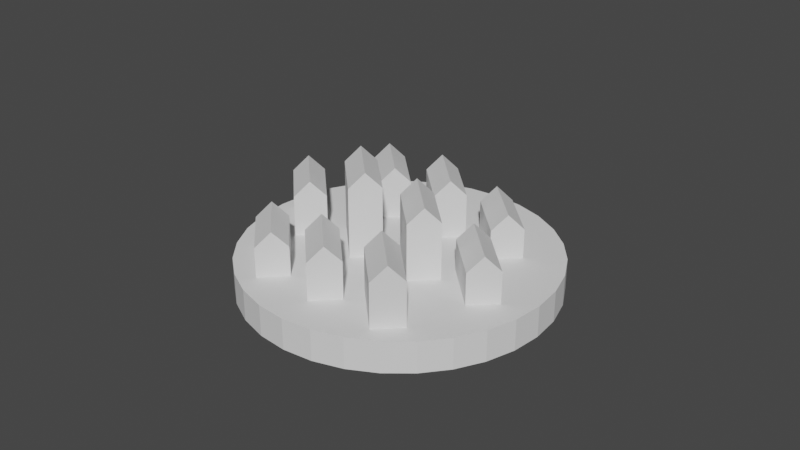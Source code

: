 # Source: Stadt.blend  (saved by Blender 2.80.75; exported with 4.5.12 LTS)
import bpy
from mathutils import Matrix  # noqa: F401  (used for matrix-valued properties, if any)

bpy.ops.wm.read_factory_settings(use_empty=True)
scene = bpy.context.scene
scene.name = 'Scene'

# ---- collections
col_collection = bpy.data.collections.new('Collection'); scene.collection.children.link(col_collection)

# ---- world
world_world = bpy.data.worlds.new('World'); scene.world = world_world
world_world.use_nodes = True; world_world.node_tree.nodes.clear()
_N = world_world.node_tree.nodes; _L = world_world.node_tree.links
n0 = _N.new('ShaderNodeOutputWorld'); n0.name = 'World Output'; n0.location = (300, 300)
n1 = _N.new('ShaderNodeBackground'); n1.name = 'Background'; n1.location = (10, 300)
n1.inputs[0].default_value = (0.05088, 0.05088, 0.05088, 1.0)
_L.new(n1.outputs[0], n0.inputs[0])
n0.is_active_output = True
world_world.color = (0.05088, 0.05088, 0.05088)
world_world.use_sun_shadow = False
world_world.sun_shadow_jitter_overblur = 0.0

# ---- meshes
me_cube_011 = bpy.data.meshes.new('Cube.011')
me_cube_011.from_pydata([(-1.0, -1.0, -1.0), (-1.0, -1.0, 1.137), (-1.0, 1.0, -1.0), (-1.0, 1.0, 1.137), (1.0, -1.0, -1.0), (1.0, -1.0, 1.137), (1.0, 1.0, -1.0), (1.0, 1.0, 1.137), (-1.0, 0.0, 2.123), (1.0, 0.0, 2.123), (-5.86, 3.071, -2.902), (-5.86, 3.071, -0.902), (-5.102, 4.315, -2.902), (-5.102, 4.315, -0.902), (-4.238, 5.239, -2.902), (-4.238, 5.239, -0.902), (-3.3, 5.808, -2.902), (-3.3, 5.808, -0.902), (-2.324, 6.0, -2.902), (-2.324, 6.0, -0.902), (-1.349, 5.808, -2.902), (-1.349, 5.808, -0.902), (-0.411, 5.239, -2.902), (-0.411, 5.239, -0.902), (0.4535, 4.315, -2.902), (0.4535, 4.315, -0.902), (1.211, 3.071, -2.902), (1.211, 3.071, -0.902), (1.833, 1.556, -2.902), (1.833, 1.556, -0.902), (2.295, -0.1733, -2.902), (2.295, -0.1733, -0.902), (2.58, -2.049, -2.902), (2.58, -2.049, -0.902), (2.676, -4.0, -2.902), (2.676, -4.0, -0.902), (2.58, -5.951, -2.902), (2.58, -5.951, -0.902), (2.295, -7.827, -2.902), (2.295, -7.827, -0.902), (1.833, -9.556, -2.902), (1.833, -9.556, -0.902), (1.211, -11.07, -2.902), (1.211, -11.07, -0.902), (0.4535, -12.31, -2.902), (0.4535, -12.31, -0.902), (-0.411, -13.24, -2.902), (-0.411, -13.24, -0.902), (-1.349, -13.81, -2.902), (-1.349, -13.81, -0.902), (-2.324, -14.0, -2.902), (-2.324, -14.0, -0.902), (-3.3, -13.81, -2.902), (-3.3, -13.81, -0.902), (-4.238, -13.24, -2.902), (-4.238, -13.24, -0.902), (-5.102, -12.31, -2.902), (-5.102, -12.31, -0.902), (-5.86, -11.07, -2.902), (-5.86, -11.07, -0.902), (-6.482, -9.556, -2.902), (-6.482, -9.556, -0.902), (-6.944, -7.827, -2.902), (-6.944, -7.827, -0.902), (-7.228, -5.951, -2.902), (-7.228, -5.951, -0.902), (-7.324, -4.0, -2.902), (-7.324, -4.0, -0.902), (-7.228, -2.049, -2.902), (-7.228, -2.049, -0.902), (-6.944, -0.1733, -2.902), (-6.944, -0.1733, -0.902), (-6.482, 1.556, -2.902), (-6.482, 1.556, -0.902), (-3.095, -12.55, -1.0), (-3.095, -12.55, 1.0), (-3.095, -10.55, -1.0), (-3.095, -10.55, 1.0), (-1.095, -12.55, -1.0), (-1.095, -12.55, 1.0), (-1.095, -10.55, -1.0), (-1.095, -10.55, 1.0), (-3.095, -11.55, 1.986), (-1.095, -11.55, 1.986), (-1.643, -9.642, -1.0), (-1.643, -9.642, 1.486), (-1.643, -7.642, -1.0), (-1.643, -7.642, 1.486), (0.3569, -9.642, -1.0), (0.3569, -9.642, 1.486), (0.3569, -7.642, -1.0), (0.3569, -7.642, 1.486), (-1.643, -8.642, 2.471), (0.3569, -8.642, 2.471), (-0.03093, -6.418, -1.0), (-0.03093, -6.418, 1.925), (-0.03093, -4.418, -1.0), (-0.03093, -4.418, 1.925), (1.969, -6.418, -1.0), (1.969, -6.418, 1.925), (1.969, -4.418, -1.0), (1.969, -4.418, 1.925), (-0.03093, -5.418, 2.911), (1.969, -5.418, 2.911), (-5.618, -10.24, -1.0), (-5.618, -10.24, 1.714), (-5.618, -8.236, -1.0), (-5.618, -8.236, 1.714), (-3.618, -10.24, -1.0), (-3.618, -10.24, 1.714), (-3.618, -8.236, -1.0), (-3.618, -8.236, 1.714), (-5.618, -9.236, 2.7), (-3.618, -9.236, 2.7), (-4.034, -7.067, -1.0), (-4.034, -7.067, 3.597), (-4.034, -5.067, -1.0), (-4.034, -5.067, 3.597), (-2.034, -7.067, -1.0), (-2.034, -7.067, 3.597), (-2.034, -5.067, -1.0), (-2.034, -5.067, 3.597), (-4.034, -6.067, 4.582), (-2.034, -6.067, 4.582), (-2.482, -3.964, -1.0), (-2.482, -3.964, 2.722), (-2.482, -1.964, -1.0), (-2.482, -1.964, 2.722), (-0.4822, -3.964, -1.0), (-0.4822, -3.964, 2.722), (-0.4822, -1.964, -1.0), (-0.4822, -1.964, 2.722), (-2.482, -2.964, 3.708), (-0.4822, -2.964, 3.708), (-6.599, -4.907, -1.0), (-6.599, -4.907, 1.514), (-6.599, -2.907, -1.0), (-6.599, -2.907, 1.514), (-4.599, -4.907, -1.0), (-4.599, -4.907, 1.514), (-4.599, -2.907, -1.0), (-4.599, -2.907, 1.514), (-6.599, -3.907, 2.5), (-4.599, -3.907, 2.5), (-5.052, -1.813, -1.0), (-5.052, -1.813, 1.921), (-5.052, 0.1875, -1.0), (-5.052, 0.1875, 1.921), (-3.052, -1.813, -1.0), (-3.052, -1.813, 1.921), (-3.052, 0.1875, -1.0), (-3.052, 0.1875, 1.921), (-5.052, -0.8125, 2.907), (-3.052, -0.8125, 2.907), (-3.544, 1.203, -1.0), (-3.544, 1.203, 1.0), (-3.544, 3.203, -1.0), (-3.544, 3.203, 1.0), (-1.544, 1.203, -1.0), (-1.544, 1.203, 1.0), (-1.544, 3.203, -1.0), (-1.544, 3.203, 1.0), (-3.544, 2.203, 1.986), (-1.544, 2.203, 1.986)], [(8, 9), (82, 83), (92, 93), (102, 103), (112, 113), (122, 123), (132, 133), (142, 143), (152, 153), (162, 163)], [(0, 1, 8, 3, 2), (2, 3, 7, 6), (6, 7, 9, 5, 4), (4, 5, 1, 0), (2, 6, 4, 0), (7, 3, 8, 1, 5, 9), (10, 11, 13, 12), (12, 13, 15, 14), (14, 15, 17, 16), (16, 17, 19, 18), (18, 19, 21, 20), (20, 21, 23, 22), (22, 23, 25, 24), (24, 25, 27, 26), (26, 27, 29, 28), (28, 29, 31, 30), (30, 31, 33, 32), (32, 33, 35, 34), (34, 35, 37, 36), (36, 37, 39, 38), (38, 39, 41, 40), (40, 41, 43, 42), (42, 43, 45, 44), (44, 45, 47, 46), (46, 47, 49, 48), (48, 49, 51, 50), (50, 51, 53, 52), (52, 53, 55, 54), (54, 55, 57, 56), (56, 57, 59, 58), (58, 59, 61, 60), (60, 61, 63, 62), (62, 63, 65, 64), (64, 65, 67, 66), (66, 67, 69, 68), (68, 69, 71, 70), (13, 11, 73, 71, 69, 67, 65, 63, 61, 59, 57, 55, 53, 51, 49, 47, 45, 43, 41, 39, 37, 35, 33, 31, 29, 27, 25, 23, 21, 19, 17, 15), (70, 71, 73, 72), (72, 73, 11, 10), (10, 12, 14, 16, 18, 20, 22, 24, 26, 28, 30, 32, 34, 36, 38, 40, 42, 44, 46, 48, 50, 52, 54, 56, 58, 60, 62, 64, 66, 68, 70, 72), (74, 75, 82, 77, 76), (76, 77, 81, 80), (80, 81, 83, 79, 78), (78, 79, 75, 74), (76, 80, 78, 74), (81, 77, 82, 75, 79, 83), (84, 85, 92, 87, 86), (86, 87, 91, 90), (90, 91, 93, 89, 88), (88, 89, 85, 84), (86, 90, 88, 84), (91, 87, 92, 85, 89, 93), (94, 95, 102, 97, 96), (96, 97, 101, 100), (100, 101, 103, 99, 98), (98, 99, 95, 94), (96, 100, 98, 94), (101, 97, 102, 95, 99, 103), (104, 105, 112, 107, 106), (106, 107, 111, 110), (110, 111, 113, 109, 108), (108, 109, 105, 104), (106, 110, 108, 104), (111, 107, 112, 105, 109, 113), (114, 115, 122, 117, 116), (116, 117, 121, 120), (120, 121, 123, 119, 118), (118, 119, 115, 114), (116, 120, 118, 114), (121, 117, 122, 115, 119, 123), (124, 125, 132, 127, 126), (126, 127, 131, 130), (130, 131, 133, 129, 128), (128, 129, 125, 124), (126, 130, 128, 124), (131, 127, 132, 125, 129, 133), (134, 135, 142, 137, 136), (136, 137, 141, 140), (140, 141, 143, 139, 138), (138, 139, 135, 134), (136, 140, 138, 134), (141, 137, 142, 135, 139, 143), (144, 145, 152, 147, 146), (146, 147, 151, 150), (150, 151, 153, 149, 148), (148, 149, 145, 144), (146, 150, 148, 144), (151, 147, 152, 145, 149, 153), (154, 155, 162, 157, 156), (156, 157, 161, 160), (160, 161, 163, 159, 158), (158, 159, 155, 154), (156, 160, 158, 154), (161, 157, 162, 155, 159, 163)])
_uv = me_cube_011.uv_layers.new(name='UVMap')
_uv.uv.foreach_set('vector', [0.375, 0.0, 0.625, 0.0, 0.625, 0.125, 0.625, 0.25, 0.375, 0.25, 0.375, 0.25, 0.625, 0.25, 0.625, 0.5, 0.375, 0.5, 0.375, 0.5, 0.625, 0.5, 0.625, 0.625, 0.625, 0.75, 0.375, 0.75, 0.375, 0.75, 0.625, 0.75, 0.625, 1.0, 0.375, 1.0, 0.125, 0.5, 0.375, 0.5, 0.375, 0.75, 0.125, 0.75, 0.625, 0.5, 0.875, 0.5, 0.875, 0.625, 0.875, 0.75, 0.625, 0.75, 0.625, 0.625, 1.0, 0.5, 1.0, 1.0, 0.9688, 1.0, 0.9688, 0.5, 0.9688, 0.5, 0.9688, 1.0, 0.9375, 1.0, 0.9375, 0.5, 0.9375, 0.5, 0.9375, 1.0, 0.9062, 1.0, 0.9062, 0.5, 0.9062, 0.5, 0.9062, 1.0, 0.875, 1.0, 0.875, 0.5, 0.875, 0.5, 0.875, 1.0, 0.8438, 1.0, 0.8438, 0.5, 0.8438, 0.5, 0.8438, 1.0, 0.8125, 1.0, 0.8125, 0.5, 0.8125, 0.5, 0.8125, 1.0, 0.7812, 1.0, 0.7812, 0.5, 0.7812, 0.5, 0.7812, 1.0, 0.75, 1.0, 0.75, 0.5, 0.75, 0.5, 0.75, 1.0, 0.7188, 1.0, 0.7188, 0.5, 0.7188, 0.5, 0.7188, 1.0, 0.6875, 1.0, 0.6875, 0.5, 0.6875, 0.5, 0.6875, 1.0, 0.6562, 1.0, 0.6562, 0.5, 0.6562, 0.5, 0.6562, 1.0, 0.625, 1.0, 0.625, 0.5, 0.625, 0.5, 0.625, 1.0, 0.5938, 1.0, 0.5938, 0.5, 0.5938, 0.5, 0.5938, 1.0, 0.5625, 1.0, 0.5625, 0.5, 0.5625, 0.5, 0.5625, 1.0, 0.5312, 1.0, 0.5312, 0.5, 0.5312, 0.5, 0.5312, 1.0, 0.5, 1.0, 0.5, 0.5, 0.5, 0.5, 0.5, 1.0, 0.4688, 1.0, 0.4688, 0.5, 0.4688, 0.5, 0.4688, 1.0, 0.4375, 1.0, 0.4375, 0.5, 0.4375, 0.5, 0.4375, 1.0, 0.4062, 1.0, 0.4062, 0.5, 0.4062, 0.5, 0.4062, 1.0, 0.375, 1.0, 0.375, 0.5, 0.375, 0.5, 0.375, 1.0, 0.3438, 1.0, 0.3438, 0.5, 0.3438, 0.5, 0.3438, 1.0, 0.3125, 1.0, 0.3125, 0.5, 0.3125, 0.5, 0.3125, 1.0, 0.2812, 1.0, 0.2812, 0.5, 0.2812, 0.5, 0.2812, 1.0, 0.25, 1.0, 0.25, 0.5, 0.25, 0.5, 0.25, 1.0, 0.2188, 1.0, 0.2188, 0.5, 0.2188, 0.5, 0.2188, 1.0, 0.1875, 1.0, 0.1875, 0.5, 0.1875, 0.5, 0.1875, 1.0, 0.1562, 1.0, 0.1562, 0.5, 0.1562, 0.5, 0.1562, 1.0, 0.125, 1.0, 0.125, 0.5, 0.125, 0.5, 0.125, 1.0, 0.09375, 1.0, 0.09375, 0.5, 0.09375, 0.5, 0.09375, 1.0, 0.0625, 1.0, 0.0625, 0.5, 0.2968, 0.4854, 0.25, 0.49, 0.2032, 0.4854, 0.1582, 0.4717, 0.1167, 0.4496, 0.08029, 0.4197, 0.05045, 0.3833, 0.02827, 0.3418, 0.01461, 0.2968, 0.01, 0.25, 0.01461, 0.2032, 0.02827, 0.1582, 0.05045, 0.1167, 0.08029, 0.08029, 0.1167, 0.05045, 0.1582, 0.02827, 0.2032, 0.01461, 0.25, 0.01, 0.2968, 0.01461, 0.3418, 0.02827, 0.3833, 0.05045, 0.4197, 0.08029, 0.4496, 0.1167, 0.4717, 0.1582, 0.4854, 0.2032, 0.49, 0.25, 0.4854, 0.2968, 0.4717, 0.3418, 0.4496, 0.3833, 0.4197, 0.4197, 0.3833, 0.4496, 0.3418, 0.4717, 0.0625, 0.5, 0.0625, 1.0, 0.03125, 1.0, 0.03125, 0.5, 0.03125, 0.5, 0.03125, 1.0, 0.0, 1.0, 0.0, 0.5, 0.75, 0.49, 0.7968, 0.4854, 0.8418, 0.4717, 0.8833, 0.4496, 0.9197, 0.4197, 0.9496, 0.3833, 0.9717, 0.3418, 0.9854, 0.2968, 0.99, 0.25, 0.9854, 0.2032, 0.9717, 0.1582, 0.9496, 0.1167, 0.9197, 0.08029, 0.8833, 0.05045, 0.8418, 0.02827, 0.7968, 0.01461, 0.75, 0.01, 0.7032, 0.01461, 0.6582, 0.02827, 0.6167, 0.05045, 0.5803, 0.08029, 0.5504, 0.1167, 0.5283, 0.1582, 0.5146, 0.2032, 0.51, 0.25, 0.5146, 0.2968, 0.5283, 0.3418, 0.5504, 0.3833, 0.5803, 0.4197, 0.6167, 0.4496, 0.6582, 0.4717, 0.7032, 0.4854, 0.375, 0.0, 0.625, 0.0, 0.625, 0.125, 0.625, 0.25, 0.375, 0.25, 0.375, 0.25, 0.625, 0.25, 0.625, 0.5, 0.375, 0.5, 0.375, 0.5, 0.625, 0.5, 0.625, 0.625, 0.625, 0.75, 0.375, 0.75, 0.375, 0.75, 0.625, 0.75, 0.625, 1.0, 0.375, 1.0, 0.125, 0.5, 0.375, 0.5, 0.375, 0.75, 0.125, 0.75, 0.625, 0.5, 0.875, 0.5, 0.875, 0.625, 0.875, 0.75, 0.625, 0.75, 0.625, 0.625, 0.375, 0.0, 0.625, 0.0, 0.625, 0.125, 0.625, 0.25, 0.375, 0.25, 0.375, 0.25, 0.625, 0.25, 0.625, 0.5, 0.375, 0.5, 0.375, 0.5, 0.625, 0.5, 0.625, 0.625, 0.625, 0.75, 0.375, 0.75, 0.375, 0.75, 0.625, 0.75, 0.625, 1.0, 0.375, 1.0, 0.125, 0.5, 0.375, 0.5, 0.375, 0.75, 0.125, 0.75, 0.625, 0.5, 0.875, 0.5, 0.875, 0.625, 0.875, 0.75, 0.625, 0.75, 0.625, 0.625, 0.375, 0.0, 0.625, 0.0, 0.625, 0.125, 0.625, 0.25, 0.375, 0.25, 0.375, 0.25, 0.625, 0.25, 0.625, 0.5, 0.375, 0.5, 0.375, 0.5, 0.625, 0.5, 0.625, 0.625, 0.625, 0.75, 0.375, 0.75, 0.375, 0.75, 0.625, 0.75, 0.625, 1.0, 0.375, 1.0, 0.125, 0.5, 0.375, 0.5, 0.375, 0.75, 0.125, 0.75, 0.625, 0.5, 0.875, 0.5, 0.875, 0.625, 0.875, 0.75, 0.625, 0.75, 0.625, 0.625, 0.375, 0.0, 0.625, 0.0, 0.625, 0.125, 0.625, 0.25, 0.375, 0.25, 0.375, 0.25, 0.625, 0.25, 0.625, 0.5, 0.375, 0.5, 0.375, 0.5, 0.625, 0.5, 0.625, 0.625, 0.625, 0.75, 0.375, 0.75, 0.375, 0.75, 0.625, 0.75, 0.625, 1.0, 0.375, 1.0, 0.125, 0.5, 0.375, 0.5, 0.375, 0.75, 0.125, 0.75, 0.625, 0.5, 0.875, 0.5, 0.875, 0.625, 0.875, 0.75, 0.625, 0.75, 0.625, 0.625, 0.375, 0.0, 0.625, 0.0, 0.625, 0.125, 0.625, 0.25, 0.375, 0.25, 0.375, 0.25, 0.625, 0.25, 0.625, 0.5, 0.375, 0.5, 0.375, 0.5, 0.625, 0.5, 0.625, 0.625, 0.625, 0.75, 0.375, 0.75, 0.375, 0.75, 0.625, 0.75, 0.625, 1.0, 0.375, 1.0, 0.125, 0.5, 0.375, 0.5, 0.375, 0.75, 0.125, 0.75, 0.625, 0.5, 0.875, 0.5, 0.875, 0.625, 0.875, 0.75, 0.625, 0.75, 0.625, 0.625, 0.375, 0.0, 0.625, 0.0, 0.625, 0.125, 0.625, 0.25, 0.375, 0.25, 0.375, 0.25, 0.625, 0.25, 0.625, 0.5, 0.375, 0.5, 0.375, 0.5, 0.625, 0.5, 0.625, 0.625, 0.625, 0.75, 0.375, 0.75, 0.375, 0.75, 0.625, 0.75, 0.625, 1.0, 0.375, 1.0, 0.125, 0.5, 0.375, 0.5, 0.375, 0.75, 0.125, 0.75, 0.625, 0.5, 0.875, 0.5, 0.875, 0.625, 0.875, 0.75, 0.625, 0.75, 0.625, 0.625, 0.375, 0.0, 0.625, 0.0, 0.625, 0.125, 0.625, 0.25, 0.375, 0.25, 0.375, 0.25, 0.625, 0.25, 0.625, 0.5, 0.375, 0.5, 0.375, 0.5, 0.625, 0.5, 0.625, 0.625, 0.625, 0.75, 0.375, 0.75, 0.375, 0.75, 0.625, 0.75, 0.625, 1.0, 0.375, 1.0, 0.125, 0.5, 0.375, 0.5, 0.375, 0.75, 0.125, 0.75, 0.625, 0.5, 0.875, 0.5, 0.875, 0.625, 0.875, 0.75, 0.625, 0.75, 0.625, 0.625, 0.375, 0.0, 0.625, 0.0, 0.625, 0.125, 0.625, 0.25, 0.375, 0.25, 0.375, 0.25, 0.625, 0.25, 0.625, 0.5, 0.375, 0.5, 0.375, 0.5, 0.625, 0.5, 0.625, 0.625, 0.625, 0.75, 0.375, 0.75, 0.375, 0.75, 0.625, 0.75, 0.625, 1.0, 0.375, 1.0, 0.125, 0.5, 0.375, 0.5, 0.375, 0.75, 0.125, 0.75, 0.625, 0.5, 0.875, 0.5, 0.875, 0.625, 0.875, 0.75, 0.625, 0.75, 0.625, 0.625, 0.375, 0.0, 0.625, 0.0, 0.625, 0.125, 0.625, 0.25, 0.375, 0.25, 0.375, 0.25, 0.625, 0.25, 0.625, 0.5, 0.375, 0.5, 0.375, 0.5, 0.625, 0.5, 0.625, 0.625, 0.625, 0.75, 0.375, 0.75, 0.375, 0.75, 0.625, 0.75, 0.625, 1.0, 0.375, 1.0, 0.125, 0.5, 0.375, 0.5, 0.375, 0.75, 0.125, 0.75, 0.625, 0.5, 0.875, 0.5, 0.875, 0.625, 0.875, 0.75, 0.625, 0.75, 0.625, 0.625])
me_cube_011.use_remesh_preserve_volume = False
me_cube_011.use_remesh_preserve_attributes = False
me_cube_011.use_mirror_vertex_groups = False
me_cube_011.update()

# ---- objects
ob_cube_006 = bpy.data.objects.new('Cube.006', me_cube_011)

# ---- transforms, parenting, visibility, modifiers, constraints
ob_cube_006.location = (0.1529, -0.01147, 0.04755)
ob_cube_006.rotation_euler = (0.0, -0.0, -0.7854)
ob_cube_006.scale = (0.05, 0.025, 0.025)
ob_cube_006.lineart.crease_threshold = 0.0

# ---- collection membership
col_collection.objects.link(ob_cube_006)

# ---- scene / render settings (as saved in the file)
scene.frame_start = 1; scene.frame_end = 250; scene.frame_set(1)
scene.render.engine = 'BLENDER_EEVEE_NEXT'
scene.cycles.use_denoising = False
scene.cycles.samples = 128
scene.cycles.sampling_pattern = 'TABULATED_SOBOL'
scene.cycles.use_adaptive_sampling = False
scene.cycles.use_light_tree = False
scene.view_settings.view_transform = 'Filmic'
bpy.context.view_layer.update()

# ---- added for rendering (the .blend has no active camera and no usable light): camera, sun
cam_auto = bpy.data.cameras.new('AutoCamera')
cam_auto.lens = 50.0
cam_auto.sensor_width = 36.0
cam_auto.clip_end = 1000.0
ob_auto_camera = bpy.data.objects.new('AutoCamera', cam_auto)
scene.collection.objects.link(ob_auto_camera)
ob_auto_camera.location = (0.941282, -1.12954, 0.821582)
ob_auto_camera.rotation_euler = (1.09748, -7.21219e-08, 0.694738)
scene.camera = ob_auto_camera
light_auto_sun = bpy.data.lights.new('AutoSun', 'SUN')
light_auto_sun.energy = 3.0
light_auto_sun.angle = 0.0523599
ob_auto_sun = bpy.data.objects.new('AutoSun', light_auto_sun)
scene.collection.objects.link(ob_auto_sun)
ob_auto_sun.rotation_euler = (0.872665, 0.174533, 0.523599)
bpy.context.view_layer.update()
